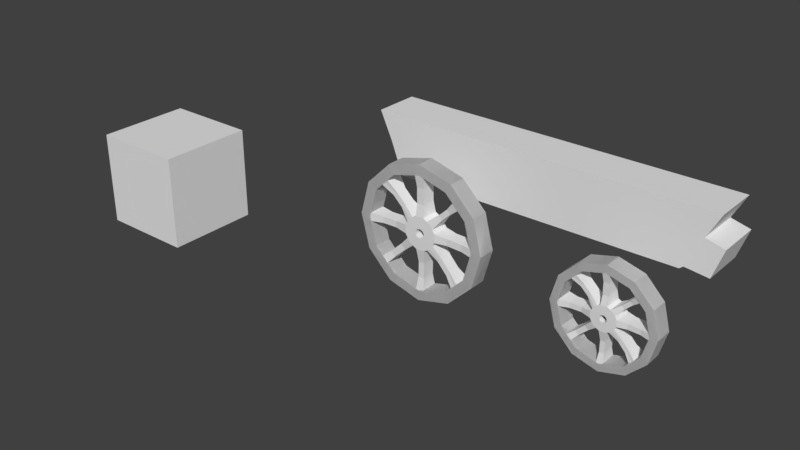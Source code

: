 # Source: carriage.blend  (saved by Blender 2.79.0; exported with 4.5.12 LTS)
import bpy
from mathutils import Matrix  # noqa: F401  (used for matrix-valued properties, if any)

bpy.ops.wm.read_factory_settings(use_empty=True)
scene = bpy.context.scene
scene.name = 'Scene'

# ---- collections
col_collection_1 = bpy.data.collections.new('Collection 1'); scene.collection.children.link(col_collection_1)

# ---- world
world_world = bpy.data.worlds.new('World'); scene.world = world_world
world_world.color = (0.05088, 0.05088, 0.05088)
world_world.use_sun_shadow = False
world_world.sun_shadow_jitter_overblur = 0.0
world_world.cycles.sampling_method = 'MANUAL'

# ---- meshes
me_cylinder_002 = bpy.data.meshes.new('Cylinder.002')
me_cylinder_002.from_pydata([(-2.9e-10, 0.9891, -0.1685), (-2.9e-10, 0.9891, 0.1685), (0.4945, 0.8565, -0.1685), (0.4945, 0.8565, 0.1685), (0.8565, 0.4945, -0.1685), (0.8565, 0.4945, 0.1685), (0.9891, -9.104e-09, -0.1685), (0.9891, -8.084e-08, 0.1685), (0.8565, -0.4945, -0.1685), (0.8565, -0.4945, 0.1685), (0.4945, -0.8565, -0.1685), (0.4945, -0.8565, 0.1685), (1.491e-07, -0.9891, -0.1685), (1.491e-07, -0.9891, 0.1685), (-0.4945, -0.8565, -0.1685), (-0.4945, -0.8565, 0.1685), (-0.8565, -0.4945, -0.1685), (-0.8565, -0.4945, 0.1685), (-0.9891, -4.257e-07, -0.1685), (-0.9891, -4.974e-07, 0.1685), (-0.8565, 0.4945, -0.1685), (-0.8565, 0.4945, 0.1685), (-0.4945, 0.8565, -0.1685), (-0.4945, 0.8565, 0.1685), (-2.9e-10, 0.9891, -0.1685), (-2.9e-10, 0.9891, 0.1685), (0.4945, 0.8565, -0.1685), (0.4945, 0.8565, 0.1685), (0.8565, 0.4945, -0.1685), (0.8565, 0.4945, 0.1685), (0.9891, -9.104e-09, -0.1685), (0.9891, -8.084e-08, 0.1685), (0.8565, -0.4945, -0.1685), (0.8565, -0.4945, 0.1685), (0.4945, -0.8565, -0.1685), (0.4945, -0.8565, 0.1685), (1.491e-07, -0.9891, -0.1685), (1.491e-07, -0.9891, 0.1685), (-0.4945, -0.8565, -0.1685), (-0.4945, -0.8565, 0.1685), (-0.8565, -0.4945, -0.1685), (-0.8565, -0.4945, 0.1685), (-0.9891, -4.257e-07, -0.1685), (-0.9891, -4.974e-07, 0.1685), (-0.8565, 0.4945, -0.1685), (-0.8565, 0.4945, 0.1685), (-0.4945, 0.8565, -0.1685), (-0.4945, 0.8565, 0.1685), (-2.558e-09, 0.837, -0.1719), (-2.558e-09, 0.837, 0.1719), (0.4185, 0.7249, -0.1719), (0.4185, 0.7249, 0.1719), (0.7249, 0.4185, -0.1719), (0.7249, 0.4185, 0.1719), (0.837, -3.19e-08, -0.1719), (0.837, -9.004e-08, 0.1719), (0.7249, -0.4185, -0.1719), (0.7249, -0.4185, 0.1719), (0.4185, -0.7249, -0.1719), (0.4185, -0.7249, 0.1719), (1.238e-07, -0.837, -0.1719), (1.238e-07, -0.837, 0.1719), (-0.4185, -0.7249, -0.1719), (-0.4185, -0.7249, 0.1719), (-0.7249, -0.4185, -0.1719), (-0.7249, -0.4185, 0.1719), (-0.837, -3.845e-07, -0.1719), (-0.837, -4.426e-07, 0.1719), (-0.7249, 0.4185, -0.1719), (-0.7249, 0.4185, 0.1719), (-0.4185, 0.7249, -0.1719), (-0.4185, 0.7249, 0.1719), (-0.05107, 0.2181, -0.06068), (-0.05107, 0.854, -0.06068), (-0.05107, 0.2181, 0.06068), (-0.05107, 0.854, 0.06068), (0.03506, 0.2181, -0.06068), (0.03506, 0.854, -0.06068), (0.03506, 0.2181, 0.06068), (0.03506, 0.854, 0.06068), (-2.9e-10, 0.9891, -0.1685), (-2.9e-10, 0.9891, 0.1685), (0.4945, 0.8565, -0.1685), (0.4945, 0.8565, 0.1685), (0.8565, 0.4945, -0.1685), (0.8565, 0.4945, 0.1685), (0.9891, -9.104e-09, -0.1685), (0.9891, -8.084e-08, 0.1685), (0.8565, -0.4945, -0.1685), (0.8565, -0.4945, 0.1685), (0.4945, -0.8565, -0.1685), (0.4945, -0.8565, 0.1685), (1.491e-07, -0.9891, -0.1685), (1.491e-07, -0.9891, 0.1685), (-0.4945, -0.8565, -0.1685), (-0.4945, -0.8565, 0.1685), (-0.8565, -0.4945, -0.1685), (-0.8565, -0.4945, 0.1685), (-0.9891, -4.257e-07, -0.1685), (-0.9891, -4.974e-07, 0.1685), (-0.8565, 0.4945, -0.1685), (-0.8565, 0.4945, 0.1685), (-0.4945, 0.8565, -0.1685), (-0.4945, 0.8565, 0.1685), (-2.9e-10, 0.9891, -0.1685), (-2.9e-10, 0.9891, 0.1685), (0.4945, 0.8565, -0.1685), (0.4945, 0.8565, 0.1685), (0.8565, 0.4945, -0.1685), (0.8565, 0.4945, 0.1685), (0.9891, -9.104e-09, -0.1685), (0.9891, -8.084e-08, 0.1685), (0.8565, -0.4945, -0.1685), (0.8565, -0.4945, 0.1685), (0.4945, -0.8565, -0.1685), (0.4945, -0.8565, 0.1685), (1.491e-07, -0.9891, -0.1685), (1.491e-07, -0.9891, 0.1685), (-0.4945, -0.8565, -0.1685), (-0.4945, -0.8565, 0.1685), (-0.8565, -0.4945, -0.1685), (-0.8565, -0.4945, 0.1685), (-0.9891, -4.257e-07, -0.1685), (-0.9891, -4.974e-07, 0.1685), (-0.8565, 0.4945, -0.1685), (-0.8565, 0.4945, 0.1685), (-0.4945, 0.8565, -0.1685), (-0.4945, 0.8565, 0.1685), (-2.558e-09, 0.837, -0.1719), (-2.558e-09, 0.837, 0.1719), (0.4185, 0.7249, -0.1719), (0.4185, 0.7249, 0.1719), (0.7249, 0.4185, -0.1719), (0.7249, 0.4185, 0.1719), (0.837, -3.19e-08, -0.1719), (0.837, -9.004e-08, 0.1719), (0.7249, -0.4185, -0.1719), (0.7249, -0.4185, 0.1719), (0.4185, -0.7249, -0.1719), (0.4185, -0.7249, 0.1719), (1.238e-07, -0.837, -0.1719), (1.238e-07, -0.837, 0.1719), (-0.4185, -0.7249, -0.1719), (-0.4185, -0.7249, 0.1719), (-0.7249, -0.4185, -0.1719), (-0.7249, -0.4185, 0.1719), (-0.837, -3.845e-07, -0.1719), (-0.837, -4.426e-07, 0.1719), (-0.7249, 0.4185, -0.1719), (-0.7249, 0.4185, 0.1719), (-0.4185, 0.7249, -0.1719), (-0.4185, 0.7249, 0.1719), (-0.05568, 0.2485, -0.1685), (-0.05568, 0.2485, 0.1685), (0.07148, 0.2525, -0.1685), (0.07148, 0.2525, 0.1685), (0.1836, 0.1923, -0.1685), (0.1836, 0.1923, 0.1685), (0.2506, 0.08418, -0.1685), (0.2506, 0.08418, 0.1685), (0.2545, -0.04297, -0.1685), (0.2545, -0.04297, 0.1685), (0.1944, -0.1551, -0.1685), (0.1944, -0.1551, 0.1685), (0.08622, -0.2221, -0.1685), (0.08622, -0.2221, 0.1685), (-0.04093, -0.226, -0.1685), (-0.04093, -0.226, 0.1685), (-0.153, -0.1659, -0.1685), (-0.153, -0.1659, 0.1685), (-0.22, -0.05772, -0.1685), (-0.22, -0.05772, 0.1685), (-0.224, 0.06944, -0.1685), (-0.224, 0.06944, 0.1685), (-0.1638, 0.1815, -0.1685), (-0.1638, 0.1815, 0.1685), (-0.05568, 0.2485, -0.1685), (-0.05568, 0.2485, 0.1685), (0.07148, 0.2525, -0.1685), (0.07148, 0.2525, 0.1685), (0.1836, 0.1923, -0.1685), (0.1836, 0.1923, 0.1685), (0.2506, 0.08418, -0.1685), (0.2506, 0.08418, 0.1685), (0.2545, -0.04297, -0.1685), (0.2545, -0.04297, 0.1685), (0.1944, -0.1551, -0.1685), (0.1944, -0.1551, 0.1685), (0.08622, -0.2221, -0.1685), (0.08622, -0.2221, 0.1685), (-0.04093, -0.226, -0.1685), (-0.04093, -0.226, 0.1685), (-0.153, -0.1659, -0.1685), (-0.153, -0.1659, 0.1685), (-0.22, -0.05772, -0.1685), (-0.22, -0.05772, 0.1685), (-0.224, 0.06944, -0.1685), (-0.224, 0.06944, 0.1685), (-0.1638, 0.1815, -0.1685), (-0.1638, 0.1815, 0.1685), (-0.004872, 0.08004, -0.1719), (-0.004872, 0.08004, 0.1719), (0.03123, 0.08117, -0.1719), (0.03123, 0.08117, 0.1719), (0.06306, 0.06408, -0.1719), (0.06306, 0.06408, 0.1719), (0.08208, 0.03338, -0.1719), (0.08208, 0.03338, 0.1719), (0.08321, -0.002727, -0.1719), (0.08321, -0.002727, 0.1719), (0.06613, -0.03456, -0.1719), (0.06613, -0.03456, 0.1719), (0.03542, -0.05358, -0.1719), (0.03542, -0.05358, 0.1719), (-0.0006859, -0.0547, -0.1719), (-0.0006859, -0.0547, 0.1719), (-0.03251, -0.03762, -0.1719), (-0.03251, -0.03762, 0.1719), (-0.05154, -0.006913, -0.1719), (-0.05154, -0.006913, 0.1719), (-0.05266, 0.02919, -0.1719), (-0.05266, 0.02919, 0.1719), (-0.03558, 0.06102, -0.1719), (-0.03558, 0.06102, 0.1719), (0.8554, -0.05857, 0.1685), (0.8554, -0.05857, -0.1685), (0.8514, 0.06859, 0.1685), (0.8514, 0.06859, -0.1685), (0.8554, -0.05857, 0.1685), (0.8554, -0.05857, -0.1685), (0.8514, 0.06859, 0.1685), (0.8514, 0.06859, -0.1685), (-0.07349, 0.8392, -0.1685), (-0.07349, 0.8392, 0.1685), (0.05366, 0.8431, -0.1685), (0.05366, 0.8431, 0.1685), (-0.07349, 0.822, -0.1685), (-0.07349, 0.822, 0.1685), (0.05366, 0.826, -0.1685), (0.05366, 0.826, 0.1685), (-0.05558, 0.6507, 0.1351), (-0.05682, 0.5357, 0.1325), (-0.05277, 0.4207, 0.1313), (-0.05277, 0.4207, -0.1365), (-0.05682, 0.5357, -0.1377), (-0.05558, 0.6507, -0.1351), (0.05309, 0.4238, 0.1339), (0.04999, 0.5388, 0.1351), (0.04642, 0.6539, 0.1351), (0.04642, 0.6539, 0.1351), (0.04999, 0.5388, 0.1351), (0.05309, 0.4238, 0.1339), (-0.05277, 0.4207, -0.1365), (-0.05682, 0.5357, -0.1377), (-0.05558, 0.6507, -0.1351), (0.04642, 0.6539, -0.1351), (0.04999, 0.5388, -0.1351), (0.05309, 0.4238, -0.1339), (0.05309, 0.4238, -0.1339), (0.04999, 0.5388, -0.1351), (0.04642, 0.6539, -0.1351), (-0.05558, 0.6507, 0.1351), (-0.05682, 0.5357, 0.1325), (-0.05277, 0.4207, 0.1313), (0.663, 0.05945, -0.1313), (0.5459, 0.06249, -0.1313), (0.4289, 0.06552, -0.1313), (0.432, -0.03355, -0.1313), (0.549, -0.03659, -0.1313), (0.6661, -0.03963, -0.1313), (0.663, 0.05945, 0.1313), (0.5459, 0.06249, 0.1313), (0.4289, 0.06552, 0.1313), (0.663, 0.05945, -0.1313), (0.5459, 0.06249, -0.1313), (0.4289, 0.06552, -0.1313), (0.432, -0.03355, 0.1313), (0.549, -0.03659, 0.1313), (0.6661, -0.03963, 0.1313), (0.6661, -0.03963, 0.1313), (0.549, -0.03659, 0.1313), (0.432, -0.03355, 0.1313), (0.663, 0.05945, 0.1313), (0.5459, 0.06249, 0.1313), (0.4289, 0.06552, 0.1313), (0.6661, -0.03963, -0.1313), (0.549, -0.03659, -0.1313), (0.432, -0.03355, -0.1313), (-0.8472, -0.0772, -0.1685), (-0.8472, -0.0772, 0.1685), (-0.8511, 0.04995, -0.1685), (-0.8511, 0.04995, 0.1685), (-0.8472, -0.0772, -0.1685), (-0.8472, -0.0772, 0.1685), (-0.8511, 0.04995, -0.1685), (-0.8511, 0.04995, 0.1685), (-0.6365, 0.03929, -0.1226), (-0.5224, 0.04283, -0.1226), (-0.4083, 0.04638, -0.1226), (-0.4083, 0.04638, -0.1226), (-0.5224, 0.04283, -0.1226), (-0.6365, 0.03929, -0.1226), (-0.4055, -0.04615, 0.1226), (-0.5195, -0.04969, 0.1226), (-0.6336, -0.05323, 0.1226), (-0.6336, -0.05323, 0.1226), (-0.5195, -0.04969, 0.1226), (-0.4055, -0.04615, 0.1226), (-0.6336, -0.05323, -0.1226), (-0.5195, -0.04969, -0.1226), (-0.4055, -0.04615, -0.1226), (-0.6336, -0.05323, -0.1226), (-0.5195, -0.04969, -0.1226), (-0.4055, -0.04615, -0.1226), (-0.6365, 0.03929, 0.1226), (-0.5224, 0.04283, 0.1226), (-0.4083, 0.04638, 0.1226), (-0.6365, 0.03929, 0.1226), (-0.5224, 0.04283, 0.1226), (-0.4083, 0.04638, 0.1226), (0.08138, -0.8466, -0.1685), (0.08138, -0.8466, 0.1685), (-0.04578, -0.8506, -0.1685), (-0.04578, -0.8506, 0.1685), (0.08138, -0.8466, -0.1685), (0.08138, -0.8466, 0.1685), (-0.04578, -0.8506, -0.1685), (-0.04578, -0.8506, 0.1685), (0.06528, -0.6477, -0.1217), (0.06616, -0.5349, -0.1217), (0.06703, -0.4221, -0.1217), (-0.02484, -0.4249, -0.1217), (-0.02571, -0.5377, -0.1217), (-0.02659, -0.6505, -0.1217), (0.06703, -0.4221, -0.1217), (0.06616, -0.5349, -0.1217), (0.06528, -0.6477, -0.1217), (0.06528, -0.6477, 0.1217), (0.06616, -0.5349, 0.1217), (0.06703, -0.4221, 0.1217), (-0.02484, -0.4249, -0.1217), (-0.02571, -0.5377, -0.1217), (-0.02659, -0.6505, -0.1217), (0.06703, -0.4221, 0.1217), (0.06616, -0.5349, 0.1217), (0.06528, -0.6477, 0.1217), (-0.02659, -0.6505, 0.1217), (-0.02571, -0.5377, 0.1217), (-0.02484, -0.4249, 0.1217), (-0.02484, -0.4249, 0.1217), (-0.02571, -0.5377, 0.1217), (-0.02659, -0.6505, 0.1217), (0.1275, 0.2224, -0.1685), (0.1275, 0.2224, 0.1685), (0.1275, 0.2224, -0.1685), (0.1275, 0.2224, 0.1685), (0.04715, 0.07263, -0.1719), (0.04715, 0.07263, 0.1719), (0.2171, 0.1383, -0.1685), (0.2171, 0.1383, 0.1685), (0.2171, 0.1383, -0.1685), (0.2171, 0.1383, 0.1685), (0.07257, 0.04873, -0.1719), (0.07257, 0.04873, 0.1719), (0.1836, 0.1923, -0.1685), (0.1836, 0.1923, 0.1685), (0.1836, 0.1923, 0.1685), (0.1275, 0.2224, -0.1685), (0.1275, 0.2224, 0.1685), (0.2171, 0.1383, -0.1685), (0.2171, 0.1383, 0.1685), (0.6052, 0.6043, 0.1685), (0.5492, 0.6344, 0.1685), (0.5492, 0.6344, 0.1685), (0.6387, 0.5502, 0.1685), (0.6387, 0.5502, 0.1685), (0.6052, 0.6043, -0.1685), (0.5492, 0.6344, -0.1685), (0.5492, 0.6344, 0.1685), (0.6387, 0.5502, -0.1685), (0.6387, 0.5502, 0.1685), (0.4224, 0.4791, 0.1315), (0.3556, 0.4139, 0.1315), (0.2887, 0.3486, 0.1315), (0.2887, 0.3486, 0.1315), (0.3556, 0.4139, 0.1315), (0.4224, 0.4791, 0.1315), (0.4791, 0.4258, 0.1315), (0.4123, 0.3605, 0.1315), (0.3455, 0.2952, 0.1315), (0.3455, 0.2952, 0.1315), (0.4123, 0.3605, 0.1315), (0.4791, 0.4258, 0.1315), (0.4579, 0.4601, 0.1315), (0.3911, 0.3948, 0.1315), (0.3243, 0.3295, 0.1315), (0.4791, 0.4258, 0.1315), (0.4123, 0.3605, 0.1315), (0.3455, 0.2952, 0.1315), (0.4224, 0.4791, 0.1315), (0.3556, 0.4139, 0.1315), (0.2887, 0.3486, 0.1315), (0.2887, 0.3486, -0.08211), (0.3556, 0.4139, -0.08211), (0.4224, 0.4791, -0.08211), (0.4579, 0.4601, -0.08211), (0.3911, 0.3948, -0.08211), (0.3243, 0.3295, -0.08211), (0.4791, 0.4258, -0.08211), (0.4123, 0.3605, -0.08211), (0.3455, 0.2952, -0.08211), (-0.09698, -0.1959, -0.1685), (-0.09698, -0.1959, 0.1685), (-0.09698, -0.1959, -0.1685), (-0.09698, -0.1959, 0.1685), (-0.0166, -0.04616, -0.1719), (-0.0166, -0.04616, 0.1719), (-0.1865, -0.1118, -0.1685), (-0.1865, -0.1118, 0.1685), (-0.1865, -0.1118, -0.1685), (-0.1865, -0.1118, 0.1685), (-0.04203, -0.02227, -0.1719), (-0.04203, -0.02227, 0.1719), (-0.5985, -0.5897, -0.1686), (-0.5985, -0.5897, 0.1683), (-0.5425, -0.6198, -0.1686), (-0.5425, -0.6198, 0.1683), (-0.5425, -0.6198, -0.1686), (-0.5425, -0.6198, 0.1683), (-0.632, -0.5357, -0.1686), (-0.632, -0.5357, 0.1683), (-0.632, -0.5357, -0.1686), (-0.632, -0.5357, 0.1683), (-0.2432, -0.3165, 0.1313), (-0.3301, -0.3992, 0.1313), (-0.4169, -0.4818, 0.1313), (-0.4169, -0.4818, 0.1313), (-0.3301, -0.3992, 0.1313), (-0.2432, -0.3165, 0.1313), (-0.3131, -0.2509, 0.1313), (-0.3999, -0.3335, 0.1313), (-0.4868, -0.4162, 0.1313), (-0.4868, -0.4162, 0.1313), (-0.3999, -0.3335, 0.1313), (-0.3131, -0.2509, 0.1313), (-0.2432, -0.3165, -0.1314), (-0.3301, -0.3992, -0.1315), (-0.4169, -0.4818, -0.1315), (-0.4169, -0.4818, -0.1315), (-0.3301, -0.3992, -0.1315), (-0.2432, -0.3165, -0.1314), (-0.3131, -0.2509, -0.1314), (-0.3999, -0.3335, -0.1315), (-0.4868, -0.4162, -0.1315), (-0.2869, -0.293, 0.1313), (-0.3738, -0.3757, 0.1313), (-0.4607, -0.4583, 0.1313), (-0.4868, -0.4162, -0.1315), (-0.3999, -0.3335, -0.1315), (-0.3131, -0.2509, -0.1314), (-0.4607, -0.4583, -0.1315), (-0.3738, -0.3757, -0.1315), (-0.2869, -0.293, -0.1314), (0.1403, -0.1886, -0.1685), (0.1403, -0.1886, 0.1685), (0.1403, -0.1886, -0.1685), (0.1403, -0.1886, 0.1685), (0.05077, -0.04407, -0.1719), (0.05077, -0.04407, 0.1719), (0.2255, -0.09705, -0.1685), (0.2255, -0.09705, 0.1685), (0.2255, -0.09705, -0.1685), (0.2255, -0.09705, 0.1685), (0.07497, -0.01808, -0.1719), (0.07497, -0.01808, 0.1719), (0.6048, -0.6, -0.1679), (0.6048, -0.6, 0.169), (0.5507, -0.6335, -0.1679), (0.5507, -0.6335, 0.169), (0.5507, -0.6335, -0.1679), (0.5507, -0.6335, 0.169), (0.6359, -0.542, -0.1679), (0.6359, -0.542, 0.169), (0.6359, -0.542, -0.1679), (0.6359, -0.542, 0.169), (0.3467, -0.2558, -0.1181), (0.4187, -0.3339, -0.118), (0.4908, -0.412, -0.1179), (0.4908, -0.412, 0.1187), (0.4187, -0.3339, 0.1186), (0.3467, -0.2558, 0.1185), (0.3467, -0.2558, -0.1181), (0.4187, -0.3339, -0.118), (0.4908, -0.412, -0.1179), (0.4689, -0.4527, -0.1179), (0.3968, -0.3746, -0.118), (0.3248, -0.2965, -0.1181), (0.3248, -0.2965, 0.1185), (0.3968, -0.3746, 0.1186), (0.4689, -0.4527, 0.1187), (0.4309, -0.4762, 0.1187), (0.3589, -0.3981, 0.1186), (0.2868, -0.32, 0.1185), (0.2868, -0.32, 0.1185), (0.3589, -0.3981, 0.1186), (0.4309, -0.4762, 0.1187), (0.2868, -0.32, -0.1181), (0.3589, -0.3981, -0.118), (0.4309, -0.4762, -0.1179), (0.4309, -0.4762, -0.1179), (0.3589, -0.3981, -0.118), (0.2868, -0.32, -0.1181), (0.4908, -0.412, 0.1187), (0.4187, -0.3339, 0.1186), (0.3467, -0.2558, 0.1185), (-0.1939, 0.1255, -0.1685), (-0.1939, 0.1255, 0.1685), (-0.1939, 0.1255, -0.1685), (-0.1939, 0.1255, 0.1685), (-0.04412, 0.04511, -0.1719), (-0.04412, 0.04511, 0.1719), (-0.1097, 0.215, -0.1685), (-0.1097, 0.215, 0.1685), (-0.1097, 0.215, -0.1685), (-0.1097, 0.215, 0.1685), (-0.02023, 0.07053, -0.1719), (-0.02023, 0.07053, 0.1719), (-0.5869, 0.5804, -0.1726), (-0.5869, 0.5804, 0.1643), (-0.617, 0.5244, -0.1726), (-0.617, 0.5244, 0.1643), (-0.617, 0.5244, -0.1726), (-0.617, 0.5244, 0.1643), (-0.5329, 0.6139, -0.1726), (-0.5329, 0.6139, 0.1643), (-0.5329, 0.6139, -0.1726), (-0.5329, 0.6139, 0.1643), (-0.3216, 0.2738, -0.114), (-0.3923, 0.3405, -0.1147), (-0.463, 0.4072, -0.1154), (-0.463, 0.4072, -0.1154), (-0.3923, 0.3405, -0.1147), (-0.3216, 0.2738, -0.114), (-0.2653, 0.3337, -0.114), (-0.336, 0.4004, -0.1147), (-0.4068, 0.4671, -0.1154), (-0.4068, 0.4671, -0.1154), (-0.336, 0.4004, -0.1147), (-0.2653, 0.3337, -0.114), (-0.3015, 0.3113, -0.114), (-0.3722, 0.378, -0.1147), (-0.4429, 0.4447, -0.1154), (-0.2653, 0.3337, 0.1113), (-0.336, 0.4004, 0.1106), (-0.4068, 0.4671, 0.1099), (-0.4429, 0.4447, 0.1099), (-0.3722, 0.378, 0.1106), (-0.3015, 0.3113, 0.1113), (-0.4068, 0.4671, 0.1099), (-0.336, 0.4004, 0.1106), (-0.2653, 0.3337, 0.1113), (-0.3216, 0.2738, 0.1113), (-0.3923, 0.3405, 0.1106), (-0.463, 0.4072, 0.1099), (-0.3216, 0.2738, 0.1113), (-0.3923, 0.3405, 0.1106), (-0.463, 0.4072, 0.1099)], [], [(0, 2, 3, 1), (2, 4, 5, 3), (4, 6, 7, 5), (6, 8, 9, 7), (8, 10, 11, 9), (10, 12, 13, 11), (12, 14, 15, 13), (14, 16, 17, 15), (16, 18, 19, 17), (18, 20, 21, 19), (41, 43, 67, 65), (20, 22, 23, 21), (22, 0, 1, 23), (31, 33, 57, 55), (42, 40, 64, 66), (32, 30, 54, 56), (45, 47, 71, 69), (35, 37, 61, 59), (46, 44, 68, 70), (36, 34, 58, 60), (25, 27, 51, 49), (39, 41, 65, 63), (29, 31, 55, 53), (26, 24, 48, 50), (9, 11, 35, 33), (19, 21, 45, 43), (6, 4, 28, 30), (16, 14, 38, 40), (2, 0, 24, 26), (5, 7, 31, 29), (15, 17, 41, 39), (1, 3, 27, 25), (12, 10, 34, 36), (22, 20, 44, 46), (11, 13, 37, 35), (21, 23, 47, 45), (8, 6, 30, 32), (18, 16, 40, 42), (7, 9, 33, 31), (17, 19, 43, 41), (4, 2, 26, 28), (14, 12, 36, 38), (0, 22, 46, 24), (3, 5, 29, 27), (13, 15, 39, 37), (23, 1, 25, 47), (10, 8, 32, 34), (20, 18, 42, 44), (50, 51, 53, 52), (48, 49, 51, 50), (52, 53, 55, 54), (54, 55, 57, 56), (56, 57, 59, 58), (58, 59, 61, 60), (60, 61, 63, 62), (62, 63, 65, 64), (64, 65, 67, 66), (66, 67, 69, 68), (68, 69, 71, 70), (70, 71, 49, 48), (28, 26, 50, 52), (38, 36, 60, 62), (24, 46, 70, 48), (27, 29, 53, 51), (37, 39, 63, 61), (47, 25, 49, 71), (34, 32, 56, 58), (44, 42, 66, 68), (33, 35, 59, 57), (43, 45, 69, 67), (30, 28, 52, 54), (40, 38, 62, 64), (72, 73, 75, 74), (74, 75, 79, 78), (78, 79, 77, 76), (76, 77, 73, 72), (74, 78, 76, 72), (79, 75, 73, 77), (80, 82, 83, 81), (82, 84, 85, 83), (84, 86, 87, 85), (86, 88, 89, 87), (88, 90, 91, 89), (90, 92, 93, 91), (92, 94, 95, 93), (94, 96, 97, 95), (96, 98, 99, 97), (98, 100, 101, 99), (121, 123, 147, 145), (100, 102, 103, 101), (102, 80, 81, 103), (111, 113, 137, 135), (122, 120, 144, 146), (112, 110, 134, 136), (125, 127, 151, 149), (115, 117, 141, 139), (126, 124, 148, 150), (116, 114, 138, 140), (105, 107, 131, 129), (119, 121, 145, 143), (109, 111, 135, 133), (106, 104, 128, 130), (89, 91, 115, 113), (99, 101, 125, 123), (86, 84, 108, 110), (96, 94, 118, 120), (82, 80, 104, 106), (85, 87, 111, 109), (95, 97, 121, 119), (81, 83, 107, 105), (92, 90, 114, 116), (102, 100, 124, 126), (91, 93, 117, 115), (101, 103, 127, 125), (88, 86, 110, 112), (98, 96, 120, 122), (87, 89, 113, 111), (97, 99, 123, 121), (84, 82, 106, 108), (94, 92, 116, 118), (80, 102, 126, 104), (83, 85, 109, 107), (93, 95, 119, 117), (103, 81, 105, 127), (90, 88, 112, 114), (100, 98, 122, 124), (130, 131, 133, 132), (128, 129, 131, 130), (132, 133, 135, 134), (134, 135, 137, 136), (136, 137, 139, 138), (138, 139, 141, 140), (140, 141, 143, 142), (142, 143, 145, 144), (144, 145, 147, 146), (146, 147, 149, 148), (148, 149, 151, 150), (150, 151, 129, 128), (108, 106, 130, 132), (118, 116, 140, 142), (104, 126, 150, 128), (107, 109, 133, 131), (117, 119, 143, 141), (127, 105, 129, 151), (114, 112, 136, 138), (124, 122, 146, 148), (113, 115, 139, 137), (123, 125, 149, 147), (110, 108, 132, 134), (120, 118, 142, 144), (245, 254, 236, 232), (352, 156, 157, 353), (358, 158, 159, 359), (270, 273, 231, 230), (469, 162, 163, 470), (463, 164, 165, 464), (336, 328, 324, 320), (411, 168, 169, 412), (417, 170, 171, 418), (308, 296, 294, 292), (420, 195, 219, 422), (515, 174, 175, 516), (521, 152, 153, 522), (183, 185, 209, 207), (419, 192, 216, 421), (184, 182, 206, 208), (518, 199, 223, 520), (466, 189, 213, 468), (517, 196, 220, 519), (465, 186, 210, 467), (177, 179, 203, 201), (414, 193, 217, 416), (361, 183, 207, 363), (178, 176, 200, 202), (470, 163, 187, 472), (305, 304, 289, 293), (358, 156, 180, 360), (411, 166, 190, 413), (249, 248, 239, 235), (359, 159, 183, 361), (412, 169, 193, 414), (240, 245, 232, 233), (463, 162, 186, 465), (515, 172, 196, 517), (464, 165, 189, 466), (516, 175, 199, 518), (273, 264, 227, 231), (417, 168, 192, 419), (264, 269, 225, 227), (418, 171, 195, 420), (352, 154, 178, 354), (337, 336, 320, 321), (521, 174, 198, 523), (353, 157, 181, 355), (328, 333, 326, 324), (522, 153, 177, 524), (469, 160, 184, 471), (296, 301, 290, 294), (356, 357, 205, 204), (200, 201, 203, 202), (362, 363, 207, 206), (206, 207, 209, 208), (473, 474, 211, 210), (467, 468, 213, 212), (212, 213, 215, 214), (415, 416, 217, 216), (421, 422, 219, 218), (218, 219, 221, 220), (519, 520, 223, 222), (525, 526, 201, 200), (354, 178, 202, 356), (190, 188, 212, 214), (523, 198, 222, 525), (355, 181, 205, 357), (189, 191, 215, 213), (524, 177, 201, 526), (471, 184, 208, 473), (196, 194, 218, 220), (472, 187, 211, 474), (195, 197, 221, 219), (360, 180, 204, 362), (413, 190, 214, 415), (282, 270, 230, 226), (229, 231, 227, 225), (231, 229, 228, 230), (279, 278, 224, 228), (278, 282, 226, 224), (230, 228, 224, 226), (232, 234, 235, 233), (234, 232, 236, 238), (233, 235, 239, 237), (255, 249, 235, 234), (254, 260, 238, 236), (261, 240, 233, 237), (260, 255, 234, 238), (248, 261, 237, 239), (179, 177, 263, 246), (246, 263, 262, 247), (247, 262, 261, 248), (178, 154, 257, 258), (258, 257, 256, 259), (259, 256, 255, 260), (177, 153, 242, 263), (263, 242, 241, 262), (262, 241, 240, 261), (176, 178, 258, 252), (252, 258, 259, 253), (253, 259, 260, 254), (154, 155, 251, 257), (257, 251, 250, 256), (256, 250, 249, 255), (153, 152, 243, 242), (242, 243, 244, 241), (241, 244, 245, 240), (155, 179, 246, 251), (251, 246, 247, 250), (250, 247, 248, 249), (152, 176, 252, 243), (243, 252, 253, 244), (244, 253, 254, 245), (285, 279, 228, 229), (269, 285, 229, 225), (184, 160, 287, 267), (267, 287, 286, 268), (268, 286, 285, 269), (160, 161, 281, 287), (287, 281, 280, 286), (286, 280, 279, 285), (185, 183, 284, 276), (276, 284, 283, 277), (277, 283, 282, 278), (161, 185, 276, 281), (281, 276, 277, 280), (280, 277, 278, 279), (183, 159, 272, 284), (284, 272, 271, 283), (283, 271, 270, 282), (182, 184, 267, 266), (266, 267, 268, 265), (265, 268, 269, 264), (158, 182, 266, 275), (275, 266, 265, 274), (274, 265, 264, 273), (159, 158, 275, 272), (272, 275, 274, 271), (271, 274, 273, 270), (288, 290, 291, 289), (289, 291, 295, 293), (290, 288, 292, 294), (311, 308, 292, 288), (304, 311, 288, 289), (314, 305, 293, 295), (317, 314, 295, 291), (301, 317, 291, 290), (172, 173, 319, 299), (299, 319, 318, 300), (300, 318, 317, 301), (173, 197, 316, 319), (319, 316, 315, 318), (318, 315, 314, 317), (197, 195, 307, 316), (316, 307, 306, 315), (315, 306, 305, 314), (171, 170, 313, 302), (302, 313, 312, 303), (303, 312, 311, 304), (170, 194, 310, 313), (313, 310, 309, 312), (312, 309, 308, 311), (196, 172, 299, 298), (298, 299, 300, 297), (297, 300, 301, 296), (195, 171, 302, 307), (307, 302, 303, 306), (306, 303, 304, 305), (194, 196, 298, 310), (310, 298, 297, 309), (309, 297, 296, 308), (320, 322, 323, 321), (322, 320, 324, 326), (321, 323, 327, 325), (333, 342, 322, 326), (346, 345, 325, 327), (342, 351, 323, 322), (351, 346, 327, 323), (345, 337, 321, 325), (189, 165, 339, 343), (343, 339, 338, 344), (344, 338, 337, 345), (167, 191, 348, 349), (349, 348, 347, 350), (350, 347, 346, 351), (166, 167, 349, 340), (340, 349, 350, 341), (341, 350, 351, 342), (191, 189, 343, 348), (348, 343, 344, 347), (347, 344, 345, 346), (190, 166, 340, 331), (331, 340, 341, 332), (332, 341, 342, 333), (188, 190, 331, 330), (330, 331, 332, 329), (329, 332, 333, 328), (165, 164, 334, 339), (339, 334, 335, 338), (338, 335, 336, 337), (164, 188, 330, 334), (334, 330, 329, 335), (335, 329, 328, 336), (179, 355, 357, 203), (180, 354, 356, 204), (202, 203, 357, 356), (155, 353, 355, 179), (156, 352, 354, 180), (154, 352, 353, 155), (182, 360, 362, 206), (204, 205, 363, 362), (157, 359, 361, 181), (158, 358, 360, 182), (181, 361, 363, 205), (156, 358, 359, 157), (359, 358, 369, 370), (358, 156, 364, 369), (156, 157, 365, 364), (181, 157, 365, 366), (156, 352, 367, 364), (353, 352, 367, 368), (381, 386, 372, 373), (387, 392, 380, 374), (393, 381, 373, 371), (396, 387, 374, 375), (399, 404, 377, 378), (405, 404, 377, 376), (408, 405, 376, 379), (396, 393, 371, 375), (392, 408, 379, 380), (386, 399, 378, 372), (353, 368, 401, 384), (384, 401, 400, 385), (385, 400, 399, 386), (370, 369, 410, 390), (390, 410, 409, 391), (391, 409, 408, 392), (361, 181, 395, 398), (398, 395, 394, 397), (397, 394, 393, 396), (369, 364, 407, 410), (410, 407, 406, 409), (409, 406, 405, 408), (364, 367, 402, 407), (407, 402, 403, 406), (406, 403, 404, 405), (368, 367, 402, 401), (401, 402, 403, 400), (400, 403, 404, 399), (361, 359, 389, 398), (398, 389, 388, 397), (397, 388, 387, 396), (181, 355, 383, 395), (395, 383, 382, 394), (394, 382, 381, 393), (359, 370, 390, 389), (389, 390, 391, 388), (388, 391, 392, 387), (355, 353, 384, 383), (383, 384, 385, 382), (382, 385, 386, 381), (192, 413, 415, 216), (214, 215, 416, 415), (167, 412, 414, 191), (168, 411, 413, 192), (191, 414, 416, 215), (166, 411, 412, 167), (216, 217, 422, 421), (169, 418, 420, 193), (170, 417, 419, 194), (194, 419, 421, 218), (193, 420, 422, 217), (168, 417, 418, 169), (436, 435, 426, 428), (442, 441, 430, 432), (448, 447, 425, 427), (441, 453, 429, 430), (436, 456, 424, 428), (457, 453, 429, 431), (460, 448, 427, 423), (460, 457, 431, 423), (442, 456, 424, 432), (435, 447, 425, 426), (412, 411, 445, 433), (433, 445, 446, 434), (434, 446, 447, 435), (420, 193, 454, 444), (444, 454, 455, 443), (443, 455, 456, 442), (192, 419, 459, 462), (462, 459, 458, 461), (461, 458, 457, 460), (192, 413, 450, 462), (462, 450, 449, 461), (461, 449, 448, 460), (419, 417, 451, 459), (459, 451, 452, 458), (458, 452, 453, 457), (414, 193, 454, 438), (438, 454, 455, 437), (437, 455, 456, 436), (418, 417, 451, 439), (439, 451, 452, 440), (440, 452, 453, 441), (413, 411, 445, 450), (450, 445, 446, 449), (449, 446, 447, 448), (420, 418, 439, 444), (444, 439, 440, 443), (443, 440, 441, 442), (414, 412, 433, 438), (438, 433, 434, 437), (437, 434, 435, 436), (210, 211, 468, 467), (163, 464, 466, 187), (164, 463, 465, 188), (188, 465, 467, 212), (187, 466, 468, 211), (162, 463, 464, 163), (185, 472, 474, 209), (186, 471, 473, 210), (208, 209, 474, 473), (162, 469, 471, 186), (161, 470, 472, 185), (160, 469, 470, 161), (488, 487, 481, 482), (494, 493, 483, 475), (500, 499, 476, 480), (500, 505, 478, 480), (493, 487, 481, 483), (505, 508, 477, 478), (509, 508, 477, 479), (512, 499, 476, 484), (512, 488, 482, 484), (494, 509, 479, 475), (186, 465, 511, 496), (496, 511, 510, 495), (495, 510, 509, 494), (472, 470, 490, 514), (514, 490, 489, 513), (513, 489, 488, 512), (472, 187, 497, 514), (514, 497, 498, 513), (513, 498, 499, 512), (465, 463, 506, 511), (511, 506, 507, 510), (510, 507, 508, 509), (464, 463, 506, 503), (503, 506, 507, 504), (504, 507, 508, 505), (471, 469, 485, 491), (491, 485, 486, 492), (492, 486, 487, 493), (466, 464, 503, 502), (502, 503, 504, 501), (501, 504, 505, 500), (466, 187, 497, 502), (502, 497, 498, 501), (501, 498, 499, 500), (186, 471, 491, 496), (496, 491, 492, 495), (495, 492, 493, 494), (470, 469, 485, 490), (490, 485, 486, 489), (489, 486, 487, 488), (220, 221, 520, 519), (173, 516, 518, 197), (174, 515, 517, 198), (198, 517, 519, 222), (197, 518, 520, 221), (172, 515, 516, 173), (199, 524, 526, 223), (176, 523, 525, 200), (222, 223, 526, 525), (175, 522, 524, 199), (152, 521, 523, 176), (174, 521, 522, 175), (540, 539, 529, 531), (546, 545, 533, 535), (540, 551, 527, 531), (555, 554, 536, 528), (558, 545, 533, 534), (555, 563, 532, 528), (563, 566, 530, 532), (546, 551, 527, 535), (554, 558, 534, 536), (566, 539, 529, 530), (516, 515, 537, 564), (564, 537, 538, 565), (565, 538, 539, 566), (524, 522, 560, 552), (552, 560, 559, 553), (553, 559, 558, 554), (523, 198, 549, 548), (548, 549, 550, 547), (547, 550, 551, 546), (518, 516, 564, 561), (561, 564, 565, 562), (562, 565, 566, 563), (199, 518, 561, 557), (557, 561, 562, 556), (556, 562, 563, 555), (522, 521, 543, 560), (560, 543, 544, 559), (559, 544, 545, 558), (199, 524, 552, 557), (557, 552, 553, 556), (556, 553, 554, 555), (517, 198, 549, 542), (542, 549, 550, 541), (541, 550, 551, 540), (523, 521, 543, 548), (548, 543, 544, 547), (547, 544, 545, 546), (517, 515, 537, 542), (542, 537, 538, 541), (541, 538, 539, 540)])
me_cylinder_002.use_remesh_preserve_volume = False
me_cylinder_002.use_remesh_preserve_attributes = False
me_cylinder_002.use_mirror_vertex_groups = False
me_cylinder_002.update()
me_cylinder_000 = bpy.data.meshes.new('Cylinder.000')
me_cylinder_000.from_pydata([(-2.9e-10, 0.9891, -0.1685), (-2.9e-10, 0.9891, 0.1685), (0.4945, 0.8565, -0.1685), (0.4945, 0.8565, 0.1685), (0.8565, 0.4945, -0.1685), (0.8565, 0.4945, 0.1685), (0.9891, -9.104e-09, -0.1685), (0.9891, -8.084e-08, 0.1685), (0.8565, -0.4945, -0.1685), (0.8565, -0.4945, 0.1685), (0.4945, -0.8565, -0.1685), (0.4945, -0.8565, 0.1685), (1.491e-07, -0.9891, -0.1685), (1.491e-07, -0.9891, 0.1685), (-0.4945, -0.8565, -0.1685), (-0.4945, -0.8565, 0.1685), (-0.8565, -0.4945, -0.1685), (-0.8565, -0.4945, 0.1685), (-0.9891, -4.257e-07, -0.1685), (-0.9891, -4.974e-07, 0.1685), (-0.8565, 0.4945, -0.1685), (-0.8565, 0.4945, 0.1685), (-0.4945, 0.8565, -0.1685), (-0.4945, 0.8565, 0.1685), (-2.9e-10, 0.9891, -0.1685), (-2.9e-10, 0.9891, 0.1685), (0.4945, 0.8565, -0.1685), (0.4945, 0.8565, 0.1685), (0.8565, 0.4945, -0.1685), (0.8565, 0.4945, 0.1685), (0.9891, -9.104e-09, -0.1685), (0.9891, -8.084e-08, 0.1685), (0.8565, -0.4945, -0.1685), (0.8565, -0.4945, 0.1685), (0.4945, -0.8565, -0.1685), (0.4945, -0.8565, 0.1685), (1.491e-07, -0.9891, -0.1685), (1.491e-07, -0.9891, 0.1685), (-0.4945, -0.8565, -0.1685), (-0.4945, -0.8565, 0.1685), (-0.8565, -0.4945, -0.1685), (-0.8565, -0.4945, 0.1685), (-0.9891, -4.257e-07, -0.1685), (-0.9891, -4.974e-07, 0.1685), (-0.8565, 0.4945, -0.1685), (-0.8565, 0.4945, 0.1685), (-0.4945, 0.8565, -0.1685), (-0.4945, 0.8565, 0.1685), (-2.558e-09, 0.837, -0.1719), (-2.558e-09, 0.837, 0.1719), (0.4185, 0.7249, -0.1719), (0.4185, 0.7249, 0.1719), (0.7249, 0.4185, -0.1719), (0.7249, 0.4185, 0.1719), (0.837, -3.19e-08, -0.1719), (0.837, -9.004e-08, 0.1719), (0.7249, -0.4185, -0.1719), (0.7249, -0.4185, 0.1719), (0.4185, -0.7249, -0.1719), (0.4185, -0.7249, 0.1719), (1.238e-07, -0.837, -0.1719), (1.238e-07, -0.837, 0.1719), (-0.4185, -0.7249, -0.1719), (-0.4185, -0.7249, 0.1719), (-0.7249, -0.4185, -0.1719), (-0.7249, -0.4185, 0.1719), (-0.837, -3.845e-07, -0.1719), (-0.837, -4.426e-07, 0.1719), (-0.7249, 0.4185, -0.1719), (-0.7249, 0.4185, 0.1719), (-0.4185, 0.7249, -0.1719), (-0.4185, 0.7249, 0.1719), (-0.05107, 0.2181, -0.06068), (-0.05107, 0.854, -0.06068), (-0.05107, 0.2181, 0.06068), (-0.05107, 0.854, 0.06068), (0.03506, 0.2181, -0.06068), (0.03506, 0.854, -0.06068), (0.03506, 0.2181, 0.06068), (0.03506, 0.854, 0.06068), (-2.9e-10, 0.9891, -0.1685), (-2.9e-10, 0.9891, 0.1685), (0.4945, 0.8565, -0.1685), (0.4945, 0.8565, 0.1685), (0.8565, 0.4945, -0.1685), (0.8565, 0.4945, 0.1685), (0.9891, -9.104e-09, -0.1685), (0.9891, -8.084e-08, 0.1685), (0.8565, -0.4945, -0.1685), (0.8565, -0.4945, 0.1685), (0.4945, -0.8565, -0.1685), (0.4945, -0.8565, 0.1685), (1.491e-07, -0.9891, -0.1685), (1.491e-07, -0.9891, 0.1685), (-0.4945, -0.8565, -0.1685), (-0.4945, -0.8565, 0.1685), (-0.8565, -0.4945, -0.1685), (-0.8565, -0.4945, 0.1685), (-0.9891, -4.257e-07, -0.1685), (-0.9891, -4.974e-07, 0.1685), (-0.8565, 0.4945, -0.1685), (-0.8565, 0.4945, 0.1685), (-0.4945, 0.8565, -0.1685), (-0.4945, 0.8565, 0.1685), (-2.9e-10, 0.9891, -0.1685), (-2.9e-10, 0.9891, 0.1685), (0.4945, 0.8565, -0.1685), (0.4945, 0.8565, 0.1685), (0.8565, 0.4945, -0.1685), (0.8565, 0.4945, 0.1685), (0.9891, -9.104e-09, -0.1685), (0.9891, -8.084e-08, 0.1685), (0.8565, -0.4945, -0.1685), (0.8565, -0.4945, 0.1685), (0.4945, -0.8565, -0.1685), (0.4945, -0.8565, 0.1685), (1.491e-07, -0.9891, -0.1685), (1.491e-07, -0.9891, 0.1685), (-0.4945, -0.8565, -0.1685), (-0.4945, -0.8565, 0.1685), (-0.8565, -0.4945, -0.1685), (-0.8565, -0.4945, 0.1685), (-0.9891, -4.257e-07, -0.1685), (-0.9891, -4.974e-07, 0.1685), (-0.8565, 0.4945, -0.1685), (-0.8565, 0.4945, 0.1685), (-0.4945, 0.8565, -0.1685), (-0.4945, 0.8565, 0.1685), (-2.558e-09, 0.837, -0.1719), (-2.558e-09, 0.837, 0.1719), (0.4185, 0.7249, -0.1719), (0.4185, 0.7249, 0.1719), (0.7249, 0.4185, -0.1719), (0.7249, 0.4185, 0.1719), (0.837, -3.19e-08, -0.1719), (0.837, -9.004e-08, 0.1719), (0.7249, -0.4185, -0.1719), (0.7249, -0.4185, 0.1719), (0.4185, -0.7249, -0.1719), (0.4185, -0.7249, 0.1719), (1.238e-07, -0.837, -0.1719), (1.238e-07, -0.837, 0.1719), (-0.4185, -0.7249, -0.1719), (-0.4185, -0.7249, 0.1719), (-0.7249, -0.4185, -0.1719), (-0.7249, -0.4185, 0.1719), (-0.837, -3.845e-07, -0.1719), (-0.837, -4.426e-07, 0.1719), (-0.7249, 0.4185, -0.1719), (-0.7249, 0.4185, 0.1719), (-0.4185, 0.7249, -0.1719), (-0.4185, 0.7249, 0.1719), (-0.05568, 0.2485, -0.1685), (-0.05568, 0.2485, 0.1685), (0.07148, 0.2525, -0.1685), (0.07148, 0.2525, 0.1685), (0.1836, 0.1923, -0.1685), (0.1836, 0.1923, 0.1685), (0.2506, 0.08418, -0.1685), (0.2506, 0.08418, 0.1685), (0.2545, -0.04297, -0.1685), (0.2545, -0.04297, 0.1685), (0.1944, -0.1551, -0.1685), (0.1944, -0.1551, 0.1685), (0.08622, -0.2221, -0.1685), (0.08622, -0.2221, 0.1685), (-0.04093, -0.226, -0.1685), (-0.04093, -0.226, 0.1685), (-0.153, -0.1659, -0.1685), (-0.153, -0.1659, 0.1685), (-0.22, -0.05772, -0.1685), (-0.22, -0.05772, 0.1685), (-0.224, 0.06944, -0.1685), (-0.224, 0.06944, 0.1685), (-0.1638, 0.1815, -0.1685), (-0.1638, 0.1815, 0.1685), (-0.05568, 0.2485, -0.1685), (-0.05568, 0.2485, 0.1685), (0.07148, 0.2525, -0.1685), (0.07148, 0.2525, 0.1685), (0.1836, 0.1923, -0.1685), (0.1836, 0.1923, 0.1685), (0.2506, 0.08418, -0.1685), (0.2506, 0.08418, 0.1685), (0.2545, -0.04297, -0.1685), (0.2545, -0.04297, 0.1685), (0.1944, -0.1551, -0.1685), (0.1944, -0.1551, 0.1685), (0.08622, -0.2221, -0.1685), (0.08622, -0.2221, 0.1685), (-0.04093, -0.226, -0.1685), (-0.04093, -0.226, 0.1685), (-0.153, -0.1659, -0.1685), (-0.153, -0.1659, 0.1685), (-0.22, -0.05772, -0.1685), (-0.22, -0.05772, 0.1685), (-0.224, 0.06944, -0.1685), (-0.224, 0.06944, 0.1685), (-0.1638, 0.1815, -0.1685), (-0.1638, 0.1815, 0.1685), (-0.004872, 0.08004, -0.1719), (-0.004872, 0.08004, 0.1719), (0.03123, 0.08117, -0.1719), (0.03123, 0.08117, 0.1719), (0.06306, 0.06408, -0.1719), (0.06306, 0.06408, 0.1719), (0.08208, 0.03338, -0.1719), (0.08208, 0.03338, 0.1719), (0.08321, -0.002727, -0.1719), (0.08321, -0.002727, 0.1719), (0.06613, -0.03456, -0.1719), (0.06613, -0.03456, 0.1719), (0.03542, -0.05358, -0.1719), (0.03542, -0.05358, 0.1719), (-0.0006859, -0.0547, -0.1719), (-0.0006859, -0.0547, 0.1719), (-0.03251, -0.03762, -0.1719), (-0.03251, -0.03762, 0.1719), (-0.05154, -0.006913, -0.1719), (-0.05154, -0.006913, 0.1719), (-0.05266, 0.02919, -0.1719), (-0.05266, 0.02919, 0.1719), (-0.03558, 0.06102, -0.1719), (-0.03558, 0.06102, 0.1719), (0.8554, -0.05857, 0.1685), (0.8554, -0.05857, -0.1685), (0.8514, 0.06859, 0.1685), (0.8514, 0.06859, -0.1685), (0.8554, -0.05857, 0.1685), (0.8554, -0.05857, -0.1685), (0.8514, 0.06859, 0.1685), (0.8514, 0.06859, -0.1685), (-0.07349, 0.8392, -0.1685), (-0.07349, 0.8392, 0.1685), (0.05366, 0.8431, -0.1685), (0.05366, 0.8431, 0.1685), (-0.07349, 0.822, -0.1685), (-0.07349, 0.822, 0.1685), (0.05366, 0.826, -0.1685), (0.05366, 0.826, 0.1685), (-0.05558, 0.6507, 0.1351), (-0.05682, 0.5357, 0.1325), (-0.05277, 0.4207, 0.1313), (-0.05277, 0.4207, -0.1365), (-0.05682, 0.5357, -0.1377), (-0.05558, 0.6507, -0.1351), (0.05309, 0.4238, 0.1339), (0.04999, 0.5388, 0.1351), (0.04642, 0.6539, 0.1351), (0.04642, 0.6539, 0.1351), (0.04999, 0.5388, 0.1351), (0.05309, 0.4238, 0.1339), (-0.05277, 0.4207, -0.1365), (-0.05682, 0.5357, -0.1377), (-0.05558, 0.6507, -0.1351), (0.04642, 0.6539, -0.1351), (0.04999, 0.5388, -0.1351), (0.05309, 0.4238, -0.1339), (0.05309, 0.4238, -0.1339), (0.04999, 0.5388, -0.1351), (0.04642, 0.6539, -0.1351), (-0.05558, 0.6507, 0.1351), (-0.05682, 0.5357, 0.1325), (-0.05277, 0.4207, 0.1313), (0.663, 0.05945, -0.1313), (0.5459, 0.06249, -0.1313), (0.4289, 0.06552, -0.1313), (0.432, -0.03355, -0.1313), (0.549, -0.03659, -0.1313), (0.6661, -0.03963, -0.1313), (0.663, 0.05945, 0.1313), (0.5459, 0.06249, 0.1313), (0.4289, 0.06552, 0.1313), (0.663, 0.05945, -0.1313), (0.5459, 0.06249, -0.1313), (0.4289, 0.06552, -0.1313), (0.432, -0.03355, 0.1313), (0.549, -0.03659, 0.1313), (0.6661, -0.03963, 0.1313), (0.6661, -0.03963, 0.1313), (0.549, -0.03659, 0.1313), (0.432, -0.03355, 0.1313), (0.663, 0.05945, 0.1313), (0.5459, 0.06249, 0.1313), (0.4289, 0.06552, 0.1313), (0.6661, -0.03963, -0.1313), (0.549, -0.03659, -0.1313), (0.432, -0.03355, -0.1313), (-0.8472, -0.0772, -0.1685), (-0.8472, -0.0772, 0.1685), (-0.8511, 0.04995, -0.1685), (-0.8511, 0.04995, 0.1685), (-0.8472, -0.0772, -0.1685), (-0.8472, -0.0772, 0.1685), (-0.8511, 0.04995, -0.1685), (-0.8511, 0.04995, 0.1685), (-0.6365, 0.03929, -0.1226), (-0.5224, 0.04283, -0.1226), (-0.4083, 0.04638, -0.1226), (-0.4083, 0.04638, -0.1226), (-0.5224, 0.04283, -0.1226), (-0.6365, 0.03929, -0.1226), (-0.4055, -0.04615, 0.1226), (-0.5195, -0.04969, 0.1226), (-0.6336, -0.05323, 0.1226), (-0.6336, -0.05323, 0.1226), (-0.5195, -0.04969, 0.1226), (-0.4055, -0.04615, 0.1226), (-0.6336, -0.05323, -0.1226), (-0.5195, -0.04969, -0.1226), (-0.4055, -0.04615, -0.1226), (-0.6336, -0.05323, -0.1226), (-0.5195, -0.04969, -0.1226), (-0.4055, -0.04615, -0.1226), (-0.6365, 0.03929, 0.1226), (-0.5224, 0.04283, 0.1226), (-0.4083, 0.04638, 0.1226), (-0.6365, 0.03929, 0.1226), (-0.5224, 0.04283, 0.1226), (-0.4083, 0.04638, 0.1226), (0.08138, -0.8466, -0.1685), (0.08138, -0.8466, 0.1685), (-0.04578, -0.8506, -0.1685), (-0.04578, -0.8506, 0.1685), (0.08138, -0.8466, -0.1685), (0.08138, -0.8466, 0.1685), (-0.04578, -0.8506, -0.1685), (-0.04578, -0.8506, 0.1685), (0.06528, -0.6477, -0.1217), (0.06616, -0.5349, -0.1217), (0.06703, -0.4221, -0.1217), (-0.02484, -0.4249, -0.1217), (-0.02571, -0.5377, -0.1217), (-0.02659, -0.6505, -0.1217), (0.06703, -0.4221, -0.1217), (0.06616, -0.5349, -0.1217), (0.06528, -0.6477, -0.1217), (0.06528, -0.6477, 0.1217), (0.06616, -0.5349, 0.1217), (0.06703, -0.4221, 0.1217), (-0.02484, -0.4249, -0.1217), (-0.02571, -0.5377, -0.1217), (-0.02659, -0.6505, -0.1217), (0.06703, -0.4221, 0.1217), (0.06616, -0.5349, 0.1217), (0.06528, -0.6477, 0.1217), (-0.02659, -0.6505, 0.1217), (-0.02571, -0.5377, 0.1217), (-0.02484, -0.4249, 0.1217), (-0.02484, -0.4249, 0.1217), (-0.02571, -0.5377, 0.1217), (-0.02659, -0.6505, 0.1217), (0.1275, 0.2224, -0.1685), (0.1275, 0.2224, 0.1685), (0.1275, 0.2224, -0.1685), (0.1275, 0.2224, 0.1685), (0.04715, 0.07263, -0.1719), (0.04715, 0.07263, 0.1719), (0.2171, 0.1383, -0.1685), (0.2171, 0.1383, 0.1685), (0.2171, 0.1383, -0.1685), (0.2171, 0.1383, 0.1685), (0.07257, 0.04873, -0.1719), (0.07257, 0.04873, 0.1719), (0.1836, 0.1923, -0.1685), (0.1836, 0.1923, 0.1685), (0.1836, 0.1923, 0.1685), (0.1275, 0.2224, -0.1685), (0.1275, 0.2224, 0.1685), (0.2171, 0.1383, -0.1685), (0.2171, 0.1383, 0.1685), (0.6052, 0.6043, 0.1685), (0.5492, 0.6344, 0.1685), (0.5492, 0.6344, 0.1685), (0.6387, 0.5502, 0.1685), (0.6387, 0.5502, 0.1685), (0.6052, 0.6043, -0.1685), (0.5492, 0.6344, -0.1685), (0.5492, 0.6344, 0.1685), (0.6387, 0.5502, -0.1685), (0.6387, 0.5502, 0.1685), (0.4224, 0.4791, 0.1315), (0.3556, 0.4139, 0.1315), (0.2887, 0.3486, 0.1315), (0.2887, 0.3486, 0.1315), (0.3556, 0.4139, 0.1315), (0.4224, 0.4791, 0.1315), (0.4791, 0.4258, 0.1315), (0.4123, 0.3605, 0.1315), (0.3455, 0.2952, 0.1315), (0.3455, 0.2952, 0.1315), (0.4123, 0.3605, 0.1315), (0.4791, 0.4258, 0.1315), (0.4579, 0.4601, 0.1315), (0.3911, 0.3948, 0.1315), (0.3243, 0.3295, 0.1315), (0.4791, 0.4258, 0.1315), (0.4123, 0.3605, 0.1315), (0.3455, 0.2952, 0.1315), (0.4224, 0.4791, 0.1315), (0.3556, 0.4139, 0.1315), (0.2887, 0.3486, 0.1315), (0.2887, 0.3486, -0.08211), (0.3556, 0.4139, -0.08211), (0.4224, 0.4791, -0.08211), (0.4579, 0.4601, -0.08211), (0.3911, 0.3948, -0.08211), (0.3243, 0.3295, -0.08211), (0.4791, 0.4258, -0.08211), (0.4123, 0.3605, -0.08211), (0.3455, 0.2952, -0.08211), (-0.09698, -0.1959, -0.1685), (-0.09698, -0.1959, 0.1685), (-0.09698, -0.1959, -0.1685), (-0.09698, -0.1959, 0.1685), (-0.0166, -0.04616, -0.1719), (-0.0166, -0.04616, 0.1719), (-0.1865, -0.1118, -0.1685), (-0.1865, -0.1118, 0.1685), (-0.1865, -0.1118, -0.1685), (-0.1865, -0.1118, 0.1685), (-0.04203, -0.02227, -0.1719), (-0.04203, -0.02227, 0.1719), (-0.5985, -0.5897, -0.1686), (-0.5985, -0.5897, 0.1683), (-0.5425, -0.6198, -0.1686), (-0.5425, -0.6198, 0.1683), (-0.5425, -0.6198, -0.1686), (-0.5425, -0.6198, 0.1683), (-0.632, -0.5357, -0.1686), (-0.632, -0.5357, 0.1683), (-0.632, -0.5357, -0.1686), (-0.632, -0.5357, 0.1683), (-0.2432, -0.3165, 0.1313), (-0.3301, -0.3992, 0.1313), (-0.4169, -0.4818, 0.1313), (-0.4169, -0.4818, 0.1313), (-0.3301, -0.3992, 0.1313), (-0.2432, -0.3165, 0.1313), (-0.3131, -0.2509, 0.1313), (-0.3999, -0.3335, 0.1313), (-0.4868, -0.4162, 0.1313), (-0.4868, -0.4162, 0.1313), (-0.3999, -0.3335, 0.1313), (-0.3131, -0.2509, 0.1313), (-0.2432, -0.3165, -0.1314), (-0.3301, -0.3992, -0.1315), (-0.4169, -0.4818, -0.1315), (-0.4169, -0.4818, -0.1315), (-0.3301, -0.3992, -0.1315), (-0.2432, -0.3165, -0.1314), (-0.3131, -0.2509, -0.1314), (-0.3999, -0.3335, -0.1315), (-0.4868, -0.4162, -0.1315), (-0.2869, -0.293, 0.1313), (-0.3738, -0.3757, 0.1313), (-0.4607, -0.4583, 0.1313), (-0.4868, -0.4162, -0.1315), (-0.3999, -0.3335, -0.1315), (-0.3131, -0.2509, -0.1314), (-0.4607, -0.4583, -0.1315), (-0.3738, -0.3757, -0.1315), (-0.2869, -0.293, -0.1314), (0.1403, -0.1886, -0.1685), (0.1403, -0.1886, 0.1685), (0.1403, -0.1886, -0.1685), (0.1403, -0.1886, 0.1685), (0.05077, -0.04407, -0.1719), (0.05077, -0.04407, 0.1719), (0.2255, -0.09705, -0.1685), (0.2255, -0.09705, 0.1685), (0.2255, -0.09705, -0.1685), (0.2255, -0.09705, 0.1685), (0.07497, -0.01808, -0.1719), (0.07497, -0.01808, 0.1719), (0.6048, -0.6, -0.1679), (0.6048, -0.6, 0.169), (0.5507, -0.6335, -0.1679), (0.5507, -0.6335, 0.169), (0.5507, -0.6335, -0.1679), (0.5507, -0.6335, 0.169), (0.6359, -0.542, -0.1679), (0.6359, -0.542, 0.169), (0.6359, -0.542, -0.1679), (0.6359, -0.542, 0.169), (0.3467, -0.2558, -0.1181), (0.4187, -0.3339, -0.118), (0.4908, -0.412, -0.1179), (0.4908, -0.412, 0.1187), (0.4187, -0.3339, 0.1186), (0.3467, -0.2558, 0.1185), (0.3467, -0.2558, -0.1181), (0.4187, -0.3339, -0.118), (0.4908, -0.412, -0.1179), (0.4689, -0.4527, -0.1179), (0.3968, -0.3746, -0.118), (0.3248, -0.2965, -0.1181), (0.3248, -0.2965, 0.1185), (0.3968, -0.3746, 0.1186), (0.4689, -0.4527, 0.1187), (0.4309, -0.4762, 0.1187), (0.3589, -0.3981, 0.1186), (0.2868, -0.32, 0.1185), (0.2868, -0.32, 0.1185), (0.3589, -0.3981, 0.1186), (0.4309, -0.4762, 0.1187), (0.2868, -0.32, -0.1181), (0.3589, -0.3981, -0.118), (0.4309, -0.4762, -0.1179), (0.4309, -0.4762, -0.1179), (0.3589, -0.3981, -0.118), (0.2868, -0.32, -0.1181), (0.4908, -0.412, 0.1187), (0.4187, -0.3339, 0.1186), (0.3467, -0.2558, 0.1185), (-0.1939, 0.1255, -0.1685), (-0.1939, 0.1255, 0.1685), (-0.1939, 0.1255, -0.1685), (-0.1939, 0.1255, 0.1685), (-0.04412, 0.04511, -0.1719), (-0.04412, 0.04511, 0.1719), (-0.1097, 0.215, -0.1685), (-0.1097, 0.215, 0.1685), (-0.1097, 0.215, -0.1685), (-0.1097, 0.215, 0.1685), (-0.02023, 0.07053, -0.1719), (-0.02023, 0.07053, 0.1719), (-0.5869, 0.5804, -0.1726), (-0.5869, 0.5804, 0.1643), (-0.617, 0.5244, -0.1726), (-0.617, 0.5244, 0.1643), (-0.617, 0.5244, -0.1726), (-0.617, 0.5244, 0.1643), (-0.5329, 0.6139, -0.1726), (-0.5329, 0.6139, 0.1643), (-0.5329, 0.6139, -0.1726), (-0.5329, 0.6139, 0.1643), (-0.3216, 0.2738, -0.114), (-0.3923, 0.3405, -0.1147), (-0.463, 0.4072, -0.1154), (-0.463, 0.4072, -0.1154), (-0.3923, 0.3405, -0.1147), (-0.3216, 0.2738, -0.114), (-0.2653, 0.3337, -0.114), (-0.336, 0.4004, -0.1147), (-0.4068, 0.4671, -0.1154), (-0.4068, 0.4671, -0.1154), (-0.336, 0.4004, -0.1147), (-0.2653, 0.3337, -0.114), (-0.3015, 0.3113, -0.114), (-0.3722, 0.378, -0.1147), (-0.4429, 0.4447, -0.1154), (-0.2653, 0.3337, 0.1113), (-0.336, 0.4004, 0.1106), (-0.4068, 0.4671, 0.1099), (-0.4429, 0.4447, 0.1099), (-0.3722, 0.378, 0.1106), (-0.3015, 0.3113, 0.1113), (-0.4068, 0.4671, 0.1099), (-0.336, 0.4004, 0.1106), (-0.2653, 0.3337, 0.1113), (-0.3216, 0.2738, 0.1113), (-0.3923, 0.3405, 0.1106), (-0.463, 0.4072, 0.1099), (-0.3216, 0.2738, 0.1113), (-0.3923, 0.3405, 0.1106), (-0.463, 0.4072, 0.1099)], [], [(0, 2, 3, 1), (2, 4, 5, 3), (4, 6, 7, 5), (6, 8, 9, 7), (8, 10, 11, 9), (10, 12, 13, 11), (12, 14, 15, 13), (14, 16, 17, 15), (16, 18, 19, 17), (18, 20, 21, 19), (41, 43, 67, 65), (20, 22, 23, 21), (22, 0, 1, 23), (31, 33, 57, 55), (42, 40, 64, 66), (32, 30, 54, 56), (45, 47, 71, 69), (35, 37, 61, 59), (46, 44, 68, 70), (36, 34, 58, 60), (25, 27, 51, 49), (39, 41, 65, 63), (29, 31, 55, 53), (26, 24, 48, 50), (9, 11, 35, 33), (19, 21, 45, 43), (6, 4, 28, 30), (16, 14, 38, 40), (2, 0, 24, 26), (5, 7, 31, 29), (15, 17, 41, 39), (1, 3, 27, 25), (12, 10, 34, 36), (22, 20, 44, 46), (11, 13, 37, 35), (21, 23, 47, 45), (8, 6, 30, 32), (18, 16, 40, 42), (7, 9, 33, 31), (17, 19, 43, 41), (4, 2, 26, 28), (14, 12, 36, 38), (0, 22, 46, 24), (3, 5, 29, 27), (13, 15, 39, 37), (23, 1, 25, 47), (10, 8, 32, 34), (20, 18, 42, 44), (50, 51, 53, 52), (48, 49, 51, 50), (52, 53, 55, 54), (54, 55, 57, 56), (56, 57, 59, 58), (58, 59, 61, 60), (60, 61, 63, 62), (62, 63, 65, 64), (64, 65, 67, 66), (66, 67, 69, 68), (68, 69, 71, 70), (70, 71, 49, 48), (28, 26, 50, 52), (38, 36, 60, 62), (24, 46, 70, 48), (27, 29, 53, 51), (37, 39, 63, 61), (47, 25, 49, 71), (34, 32, 56, 58), (44, 42, 66, 68), (33, 35, 59, 57), (43, 45, 69, 67), (30, 28, 52, 54), (40, 38, 62, 64), (72, 73, 75, 74), (74, 75, 79, 78), (78, 79, 77, 76), (76, 77, 73, 72), (74, 78, 76, 72), (79, 75, 73, 77), (80, 82, 83, 81), (82, 84, 85, 83), (84, 86, 87, 85), (86, 88, 89, 87), (88, 90, 91, 89), (90, 92, 93, 91), (92, 94, 95, 93), (94, 96, 97, 95), (96, 98, 99, 97), (98, 100, 101, 99), (121, 123, 147, 145), (100, 102, 103, 101), (102, 80, 81, 103), (111, 113, 137, 135), (122, 120, 144, 146), (112, 110, 134, 136), (125, 127, 151, 149), (115, 117, 141, 139), (126, 124, 148, 150), (116, 114, 138, 140), (105, 107, 131, 129), (119, 121, 145, 143), (109, 111, 135, 133), (106, 104, 128, 130), (89, 91, 115, 113), (99, 101, 125, 123), (86, 84, 108, 110), (96, 94, 118, 120), (82, 80, 104, 106), (85, 87, 111, 109), (95, 97, 121, 119), (81, 83, 107, 105), (92, 90, 114, 116), (102, 100, 124, 126), (91, 93, 117, 115), (101, 103, 127, 125), (88, 86, 110, 112), (98, 96, 120, 122), (87, 89, 113, 111), (97, 99, 123, 121), (84, 82, 106, 108), (94, 92, 116, 118), (80, 102, 126, 104), (83, 85, 109, 107), (93, 95, 119, 117), (103, 81, 105, 127), (90, 88, 112, 114), (100, 98, 122, 124), (130, 131, 133, 132), (128, 129, 131, 130), (132, 133, 135, 134), (134, 135, 137, 136), (136, 137, 139, 138), (138, 139, 141, 140), (140, 141, 143, 142), (142, 143, 145, 144), (144, 145, 147, 146), (146, 147, 149, 148), (148, 149, 151, 150), (150, 151, 129, 128), (108, 106, 130, 132), (118, 116, 140, 142), (104, 126, 150, 128), (107, 109, 133, 131), (117, 119, 143, 141), (127, 105, 129, 151), (114, 112, 136, 138), (124, 122, 146, 148), (113, 115, 139, 137), (123, 125, 149, 147), (110, 108, 132, 134), (120, 118, 142, 144), (245, 254, 236, 232), (352, 156, 157, 353), (358, 158, 159, 359), (270, 273, 231, 230), (469, 162, 163, 470), (463, 164, 165, 464), (336, 328, 324, 320), (411, 168, 169, 412), (417, 170, 171, 418), (308, 296, 294, 292), (420, 195, 219, 422), (515, 174, 175, 516), (521, 152, 153, 522), (183, 185, 209, 207), (419, 192, 216, 421), (184, 182, 206, 208), (518, 199, 223, 520), (466, 189, 213, 468), (517, 196, 220, 519), (465, 186, 210, 467), (177, 179, 203, 201), (414, 193, 217, 416), (361, 183, 207, 363), (178, 176, 200, 202), (470, 163, 187, 472), (305, 304, 289, 293), (358, 156, 180, 360), (411, 166, 190, 413), (249, 248, 239, 235), (359, 159, 183, 361), (412, 169, 193, 414), (240, 245, 232, 233), (463, 162, 186, 465), (515, 172, 196, 517), (464, 165, 189, 466), (516, 175, 199, 518), (273, 264, 227, 231), (417, 168, 192, 419), (264, 269, 225, 227), (418, 171, 195, 420), (352, 154, 178, 354), (337, 336, 320, 321), (521, 174, 198, 523), (353, 157, 181, 355), (328, 333, 326, 324), (522, 153, 177, 524), (469, 160, 184, 471), (296, 301, 290, 294), (356, 357, 205, 204), (200, 201, 203, 202), (362, 363, 207, 206), (206, 207, 209, 208), (473, 474, 211, 210), (467, 468, 213, 212), (212, 213, 215, 214), (415, 416, 217, 216), (421, 422, 219, 218), (218, 219, 221, 220), (519, 520, 223, 222), (525, 526, 201, 200), (354, 178, 202, 356), (190, 188, 212, 214), (523, 198, 222, 525), (355, 181, 205, 357), (189, 191, 215, 213), (524, 177, 201, 526), (471, 184, 208, 473), (196, 194, 218, 220), (472, 187, 211, 474), (195, 197, 221, 219), (360, 180, 204, 362), (413, 190, 214, 415), (282, 270, 230, 226), (229, 231, 227, 225), (231, 229, 228, 230), (279, 278, 224, 228), (278, 282, 226, 224), (230, 228, 224, 226), (232, 234, 235, 233), (234, 232, 236, 238), (233, 235, 239, 237), (255, 249, 235, 234), (254, 260, 238, 236), (261, 240, 233, 237), (260, 255, 234, 238), (248, 261, 237, 239), (179, 177, 263, 246), (246, 263, 262, 247), (247, 262, 261, 248), (178, 154, 257, 258), (258, 257, 256, 259), (259, 256, 255, 260), (177, 153, 242, 263), (263, 242, 241, 262), (262, 241, 240, 261), (176, 178, 258, 252), (252, 258, 259, 253), (253, 259, 260, 254), (154, 155, 251, 257), (257, 251, 250, 256), (256, 250, 249, 255), (153, 152, 243, 242), (242, 243, 244, 241), (241, 244, 245, 240), (155, 179, 246, 251), (251, 246, 247, 250), (250, 247, 248, 249), (152, 176, 252, 243), (243, 252, 253, 244), (244, 253, 254, 245), (285, 279, 228, 229), (269, 285, 229, 225), (184, 160, 287, 267), (267, 287, 286, 268), (268, 286, 285, 269), (160, 161, 281, 287), (287, 281, 280, 286), (286, 280, 279, 285), (185, 183, 284, 276), (276, 284, 283, 277), (277, 283, 282, 278), (161, 185, 276, 281), (281, 276, 277, 280), (280, 277, 278, 279), (183, 159, 272, 284), (284, 272, 271, 283), (283, 271, 270, 282), (182, 184, 267, 266), (266, 267, 268, 265), (265, 268, 269, 264), (158, 182, 266, 275), (275, 266, 265, 274), (274, 265, 264, 273), (159, 158, 275, 272), (272, 275, 274, 271), (271, 274, 273, 270), (288, 290, 291, 289), (289, 291, 295, 293), (290, 288, 292, 294), (311, 308, 292, 288), (304, 311, 288, 289), (314, 305, 293, 295), (317, 314, 295, 291), (301, 317, 291, 290), (172, 173, 319, 299), (299, 319, 318, 300), (300, 318, 317, 301), (173, 197, 316, 319), (319, 316, 315, 318), (318, 315, 314, 317), (197, 195, 307, 316), (316, 307, 306, 315), (315, 306, 305, 314), (171, 170, 313, 302), (302, 313, 312, 303), (303, 312, 311, 304), (170, 194, 310, 313), (313, 310, 309, 312), (312, 309, 308, 311), (196, 172, 299, 298), (298, 299, 300, 297), (297, 300, 301, 296), (195, 171, 302, 307), (307, 302, 303, 306), (306, 303, 304, 305), (194, 196, 298, 310), (310, 298, 297, 309), (309, 297, 296, 308), (320, 322, 323, 321), (322, 320, 324, 326), (321, 323, 327, 325), (333, 342, 322, 326), (346, 345, 325, 327), (342, 351, 323, 322), (351, 346, 327, 323), (345, 337, 321, 325), (189, 165, 339, 343), (343, 339, 338, 344), (344, 338, 337, 345), (167, 191, 348, 349), (349, 348, 347, 350), (350, 347, 346, 351), (166, 167, 349, 340), (340, 349, 350, 341), (341, 350, 351, 342), (191, 189, 343, 348), (348, 343, 344, 347), (347, 344, 345, 346), (190, 166, 340, 331), (331, 340, 341, 332), (332, 341, 342, 333), (188, 190, 331, 330), (330, 331, 332, 329), (329, 332, 333, 328), (165, 164, 334, 339), (339, 334, 335, 338), (338, 335, 336, 337), (164, 188, 330, 334), (334, 330, 329, 335), (335, 329, 328, 336), (179, 355, 357, 203), (180, 354, 356, 204), (202, 203, 357, 356), (155, 353, 355, 179), (156, 352, 354, 180), (154, 352, 353, 155), (182, 360, 362, 206), (204, 205, 363, 362), (157, 359, 361, 181), (158, 358, 360, 182), (181, 361, 363, 205), (156, 358, 359, 157), (359, 358, 369, 370), (358, 156, 364, 369), (156, 157, 365, 364), (181, 157, 365, 366), (156, 352, 367, 364), (353, 352, 367, 368), (381, 386, 372, 373), (387, 392, 380, 374), (393, 381, 373, 371), (396, 387, 374, 375), (399, 404, 377, 378), (405, 404, 377, 376), (408, 405, 376, 379), (396, 393, 371, 375), (392, 408, 379, 380), (386, 399, 378, 372), (353, 368, 401, 384), (384, 401, 400, 385), (385, 400, 399, 386), (370, 369, 410, 390), (390, 410, 409, 391), (391, 409, 408, 392), (361, 181, 395, 398), (398, 395, 394, 397), (397, 394, 393, 396), (369, 364, 407, 410), (410, 407, 406, 409), (409, 406, 405, 408), (364, 367, 402, 407), (407, 402, 403, 406), (406, 403, 404, 405), (368, 367, 402, 401), (401, 402, 403, 400), (400, 403, 404, 399), (361, 359, 389, 398), (398, 389, 388, 397), (397, 388, 387, 396), (181, 355, 383, 395), (395, 383, 382, 394), (394, 382, 381, 393), (359, 370, 390, 389), (389, 390, 391, 388), (388, 391, 392, 387), (355, 353, 384, 383), (383, 384, 385, 382), (382, 385, 386, 381), (192, 413, 415, 216), (214, 215, 416, 415), (167, 412, 414, 191), (168, 411, 413, 192), (191, 414, 416, 215), (166, 411, 412, 167), (216, 217, 422, 421), (169, 418, 420, 193), (170, 417, 419, 194), (194, 419, 421, 218), (193, 420, 422, 217), (168, 417, 418, 169), (436, 435, 426, 428), (442, 441, 430, 432), (448, 447, 425, 427), (441, 453, 429, 430), (436, 456, 424, 428), (457, 453, 429, 431), (460, 448, 427, 423), (460, 457, 431, 423), (442, 456, 424, 432), (435, 447, 425, 426), (412, 411, 445, 433), (433, 445, 446, 434), (434, 446, 447, 435), (420, 193, 454, 444), (444, 454, 455, 443), (443, 455, 456, 442), (192, 419, 459, 462), (462, 459, 458, 461), (461, 458, 457, 460), (192, 413, 450, 462), (462, 450, 449, 461), (461, 449, 448, 460), (419, 417, 451, 459), (459, 451, 452, 458), (458, 452, 453, 457), (414, 193, 454, 438), (438, 454, 455, 437), (437, 455, 456, 436), (418, 417, 451, 439), (439, 451, 452, 440), (440, 452, 453, 441), (413, 411, 445, 450), (450, 445, 446, 449), (449, 446, 447, 448), (420, 418, 439, 444), (444, 439, 440, 443), (443, 440, 441, 442), (414, 412, 433, 438), (438, 433, 434, 437), (437, 434, 435, 436), (210, 211, 468, 467), (163, 464, 466, 187), (164, 463, 465, 188), (188, 465, 467, 212), (187, 466, 468, 211), (162, 463, 464, 163), (185, 472, 474, 209), (186, 471, 473, 210), (208, 209, 474, 473), (162, 469, 471, 186), (161, 470, 472, 185), (160, 469, 470, 161), (488, 487, 481, 482), (494, 493, 483, 475), (500, 499, 476, 480), (500, 505, 478, 480), (493, 487, 481, 483), (505, 508, 477, 478), (509, 508, 477, 479), (512, 499, 476, 484), (512, 488, 482, 484), (494, 509, 479, 475), (186, 465, 511, 496), (496, 511, 510, 495), (495, 510, 509, 494), (472, 470, 490, 514), (514, 490, 489, 513), (513, 489, 488, 512), (472, 187, 497, 514), (514, 497, 498, 513), (513, 498, 499, 512), (465, 463, 506, 511), (511, 506, 507, 510), (510, 507, 508, 509), (464, 463, 506, 503), (503, 506, 507, 504), (504, 507, 508, 505), (471, 469, 485, 491), (491, 485, 486, 492), (492, 486, 487, 493), (466, 464, 503, 502), (502, 503, 504, 501), (501, 504, 505, 500), (466, 187, 497, 502), (502, 497, 498, 501), (501, 498, 499, 500), (186, 471, 491, 496), (496, 491, 492, 495), (495, 492, 493, 494), (470, 469, 485, 490), (490, 485, 486, 489), (489, 486, 487, 488), (220, 221, 520, 519), (173, 516, 518, 197), (174, 515, 517, 198), (198, 517, 519, 222), (197, 518, 520, 221), (172, 515, 516, 173), (199, 524, 526, 223), (176, 523, 525, 200), (222, 223, 526, 525), (175, 522, 524, 199), (152, 521, 523, 176), (174, 521, 522, 175), (540, 539, 529, 531), (546, 545, 533, 535), (540, 551, 527, 531), (555, 554, 536, 528), (558, 545, 533, 534), (555, 563, 532, 528), (563, 566, 530, 532), (546, 551, 527, 535), (554, 558, 534, 536), (566, 539, 529, 530), (516, 515, 537, 564), (564, 537, 538, 565), (565, 538, 539, 566), (524, 522, 560, 552), (552, 560, 559, 553), (553, 559, 558, 554), (523, 198, 549, 548), (548, 549, 550, 547), (547, 550, 551, 546), (518, 516, 564, 561), (561, 564, 565, 562), (562, 565, 566, 563), (199, 518, 561, 557), (557, 561, 562, 556), (556, 562, 563, 555), (522, 521, 543, 560), (560, 543, 544, 559), (559, 544, 545, 558), (199, 524, 552, 557), (557, 552, 553, 556), (556, 553, 554, 555), (517, 198, 549, 542), (542, 549, 550, 541), (541, 550, 551, 540), (523, 521, 543, 548), (548, 543, 544, 547), (547, 544, 545, 546), (517, 515, 537, 542), (542, 537, 538, 541), (541, 538, 539, 540)])
me_cylinder_000.use_remesh_preserve_volume = False
me_cylinder_000.use_remesh_preserve_attributes = False
me_cylinder_000.use_mirror_vertex_groups = False
me_cylinder_000.update()
me_cube_001 = bpy.data.meshes.new('Cube.001')
me_cube_001.from_pydata([(-1.0, -1.0, -1.0), (-1.0, -1.0, 1.0), (-1.0, 1.0, -1.0), (-1.0, 1.0, 1.0), (1.0, -1.0, -1.0), (1.0, -1.0, 1.0), (1.0, 1.0, -1.0), (1.0, 1.0, 1.0)], [], [(0, 1, 3, 2), (2, 3, 7, 6), (6, 7, 5, 4), (4, 5, 1, 0), (2, 6, 4, 0), (7, 3, 1, 5)])
me_cube_001.use_remesh_preserve_volume = False
me_cube_001.use_remesh_preserve_attributes = False
me_cube_001.use_mirror_vertex_groups = False
me_cube_001.update()
me_cube = bpy.data.meshes.new('Cube')
me_cube.from_pydata([(-1.288, -1.0, -0.8258), (-1.58, -1.0, -0.1686), (-1.288, -0.01723, -0.8258), (-1.58, -0.01723, -0.1686), (1.866, -1.0, -0.8), (2.201, -1.0, -0.1658), (1.866, -0.01723, -0.8), (2.201, -0.01723, -0.1658), (-1.436, -1.0, -0.4723), (-1.436, -0.01723, -0.4723), (2.062, -0.01723, -0.4297), (2.062, -1.0, -0.4297), (-1.314, -0.01723, -0.7833), (1.905, -0.01723, -0.7681), (1.905, -1.0, -0.7681), (-1.314, -1.0, -0.7833), (2.266, -0.01723, -0.4821), (2.266, -1.0, -0.4821), (2.16, -0.01723, -0.7977), (2.16, -1.0, -0.7977)], [], [(8, 1, 3, 9), (9, 3, 7, 10), (10, 7, 5, 11), (11, 5, 1, 8), (2, 6, 4, 0), (7, 3, 1, 5), (14, 11, 8, 15), (13, 10, 16, 18), (12, 9, 10, 13), (15, 8, 9, 12), (0, 15, 12, 2), (2, 12, 13, 6), (6, 13, 14, 4), (4, 14, 15, 0), (18, 16, 17, 19), (10, 11, 17, 16), (14, 13, 18, 19), (11, 14, 19, 17)])
me_cube.use_remesh_preserve_volume = False
me_cube.use_remesh_preserve_attributes = False
me_cube.use_mirror_vertex_groups = False
me_cube.update()

# ---- objects
ob_cylinder_002 = bpy.data.objects.new('Cylinder.002', me_cylinder_002)
ob_cylinder_001 = bpy.data.objects.new('Cylinder.001', me_cylinder_000)
ob_cube_001 = bpy.data.objects.new('Cube.001', me_cube_001)
ob_cube = bpy.data.objects.new('Cube', me_cube)

# ---- transforms, parenting, visibility, modifiers, constraints
ob_cylinder_002.location = (0.9056, -1.283, -0.6286)
ob_cylinder_002.rotation_euler = (1.571, 0.0, 0.0)
ob_cylinder_002.scale = (0.5561, 0.5561, 0.5805)
ob_cylinder_002.lineart.crease_threshold = 0.0
ob_cylinder_001.location = (-1.173, -1.283, -0.4785)
ob_cylinder_001.rotation_euler = (1.571, 0.0, 0.0)
ob_cylinder_001.scale = (0.7583, 0.7583, 0.5805)
ob_cylinder_001.lineart.crease_threshold = 0.0
ob_cube_001.location = (-3.907, -2.099, -0.3934)
ob_cube_001.scale = (0.5, 0.5, 0.5)
ob_cube_001.lineart.crease_threshold = 0.0
ob_cube.location = (-0.5617, -0.3026, 0.5855)
ob_cube.scale = (1.0, 0.5088, 1.0)
ob_cube.lineart.crease_threshold = 0.0

# ---- collection membership
col_collection_1.objects.link(ob_cylinder_002)
col_collection_1.objects.link(ob_cylinder_001)
col_collection_1.objects.link(ob_cube_001)
col_collection_1.objects.link(ob_cube)

# ---- scene / render settings (as saved in the file)
scene.frame_start = 1; scene.frame_end = 250; scene.frame_set(1)
scene.render.engine = 'BLENDER_EEVEE_NEXT'
scene.render.resolution_percentage = 50
scene.render.dither_intensity = 0.0
scene.cycles.use_denoising = False
scene.cycles.samples = 128
scene.cycles.sampling_pattern = 'TABULATED_SOBOL'
scene.cycles.use_adaptive_sampling = False
scene.cycles.use_light_tree = False
scene.cycles.blur_glossy = 0.0
scene.cycles.sample_clamp_indirect = 0.0
scene.view_settings.view_transform = 'Standard'
bpy.context.view_layer.update()

# ---- added for rendering (the .blend has no active camera and no usable light): camera, sun
cam_auto = bpy.data.cameras.new('AutoCamera')
cam_auto.lens = 50.0
cam_auto.sensor_width = 36.0
cam_auto.clip_end = 1000.0
ob_auto_camera = bpy.data.objects.new('AutoCamera', cam_auto)
scene.collection.objects.link(ob_auto_camera)
ob_auto_camera.location = (4.87506, -8.92709, 4.57694)
ob_auto_camera.rotation_euler = (1.09748, -7.21219e-08, 0.694738)
scene.camera = ob_auto_camera
light_auto_sun = bpy.data.lights.new('AutoSun', 'SUN')
light_auto_sun.energy = 3.0
light_auto_sun.angle = 0.0523599
ob_auto_sun = bpy.data.objects.new('AutoSun', light_auto_sun)
scene.collection.objects.link(ob_auto_sun)
ob_auto_sun.rotation_euler = (0.872665, 0.174533, 0.523599)
bpy.context.view_layer.update()
